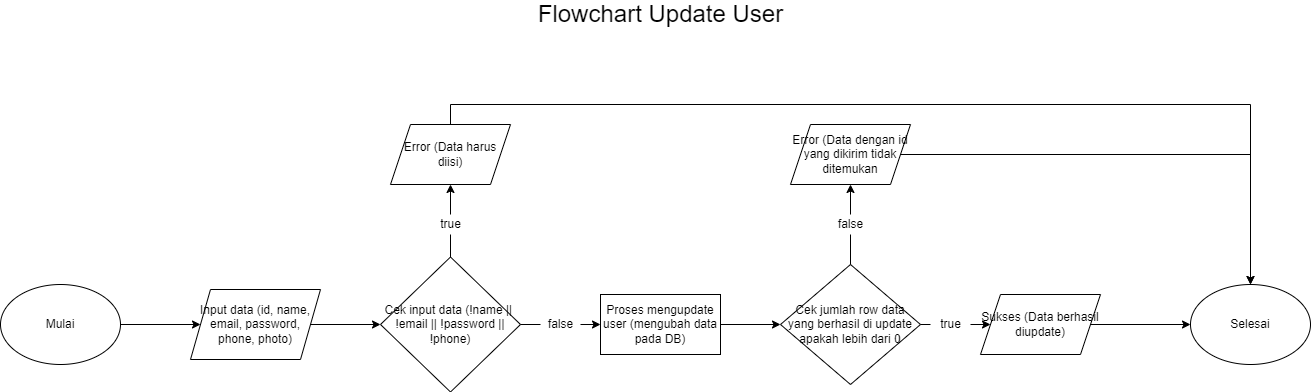

The diagram above was exported from draw.io. Its source (the exported page's mxGraphModel, read from the mxfile embedded in the PNG):
<mxGraphModel dx="2496" dy="1250" grid="1" gridSize="10" guides="1" tooltips="1" connect="1" arrows="1" fold="1" page="1" pageScale="1" pageWidth="4681" pageHeight="3300" math="0" shadow="0">
  <root>
    <mxCell id="0" />
    <mxCell id="1" parent="0" />
    <mxCell id="JhlnD9ZfCX34fSr_NM5A-3" style="edgeStyle=orthogonalEdgeStyle;rounded=0;orthogonalLoop=1;jettySize=auto;html=1;exitX=1;exitY=0.5;exitDx=0;exitDy=0;entryX=0;entryY=0.5;entryDx=0;entryDy=0;" edge="1" parent="1" source="JhlnD9ZfCX34fSr_NM5A-1" target="JhlnD9ZfCX34fSr_NM5A-2">
      <mxGeometry relative="1" as="geometry" />
    </mxCell>
    <mxCell id="JhlnD9ZfCX34fSr_NM5A-1" value="Mulai" style="ellipse;whiteSpace=wrap;html=1;" vertex="1" parent="1">
      <mxGeometry x="100" y="320" width="120" height="80" as="geometry" />
    </mxCell>
    <mxCell id="JhlnD9ZfCX34fSr_NM5A-5" style="edgeStyle=orthogonalEdgeStyle;rounded=0;orthogonalLoop=1;jettySize=auto;html=1;exitX=1;exitY=0.5;exitDx=0;exitDy=0;entryX=0;entryY=0.5;entryDx=0;entryDy=0;" edge="1" parent="1" source="JhlnD9ZfCX34fSr_NM5A-2" target="JhlnD9ZfCX34fSr_NM5A-4">
      <mxGeometry relative="1" as="geometry" />
    </mxCell>
    <mxCell id="JhlnD9ZfCX34fSr_NM5A-2" value="Input data (id, name, email, password, phone, photo)" style="shape=parallelogram;perimeter=parallelogramPerimeter;whiteSpace=wrap;html=1;fixedSize=1;" vertex="1" parent="1">
      <mxGeometry x="290" y="325" width="130" height="70" as="geometry" />
    </mxCell>
    <mxCell id="JhlnD9ZfCX34fSr_NM5A-7" style="edgeStyle=orthogonalEdgeStyle;rounded=0;orthogonalLoop=1;jettySize=auto;html=1;exitX=0.5;exitY=0;exitDx=0;exitDy=0;entryX=0.5;entryY=1;entryDx=0;entryDy=0;startArrow=none;" edge="1" parent="1" source="JhlnD9ZfCX34fSr_NM5A-10" target="JhlnD9ZfCX34fSr_NM5A-6">
      <mxGeometry relative="1" as="geometry" />
    </mxCell>
    <mxCell id="JhlnD9ZfCX34fSr_NM5A-9" style="edgeStyle=orthogonalEdgeStyle;rounded=0;orthogonalLoop=1;jettySize=auto;html=1;exitX=1;exitY=0.5;exitDx=0;exitDy=0;entryX=0;entryY=0.5;entryDx=0;entryDy=0;startArrow=none;" edge="1" parent="1" source="JhlnD9ZfCX34fSr_NM5A-11" target="JhlnD9ZfCX34fSr_NM5A-8">
      <mxGeometry relative="1" as="geometry" />
    </mxCell>
    <mxCell id="JhlnD9ZfCX34fSr_NM5A-4" value="Cek input data (!name ||&amp;nbsp; !email || !password || !phone)" style="rhombus;whiteSpace=wrap;html=1;" vertex="1" parent="1">
      <mxGeometry x="480" y="292.5" width="140" height="135" as="geometry" />
    </mxCell>
    <mxCell id="JhlnD9ZfCX34fSr_NM5A-29" style="edgeStyle=orthogonalEdgeStyle;rounded=0;orthogonalLoop=1;jettySize=auto;html=1;exitX=0.5;exitY=0;exitDx=0;exitDy=0;entryX=0.5;entryY=0;entryDx=0;entryDy=0;" edge="1" parent="1" source="JhlnD9ZfCX34fSr_NM5A-6" target="JhlnD9ZfCX34fSr_NM5A-26">
      <mxGeometry relative="1" as="geometry" />
    </mxCell>
    <mxCell id="JhlnD9ZfCX34fSr_NM5A-6" value="Error (Data harus diisi)" style="shape=parallelogram;perimeter=parallelogramPerimeter;whiteSpace=wrap;html=1;fixedSize=1;" vertex="1" parent="1">
      <mxGeometry x="490" y="160" width="120" height="60" as="geometry" />
    </mxCell>
    <mxCell id="JhlnD9ZfCX34fSr_NM5A-15" style="edgeStyle=orthogonalEdgeStyle;rounded=0;orthogonalLoop=1;jettySize=auto;html=1;exitX=1;exitY=0.5;exitDx=0;exitDy=0;entryX=0;entryY=0.5;entryDx=0;entryDy=0;" edge="1" parent="1" source="JhlnD9ZfCX34fSr_NM5A-8" target="JhlnD9ZfCX34fSr_NM5A-14">
      <mxGeometry relative="1" as="geometry" />
    </mxCell>
    <mxCell id="JhlnD9ZfCX34fSr_NM5A-8" value="Proses mengupdate user (mengubah data pada DB)" style="rounded=0;whiteSpace=wrap;html=1;" vertex="1" parent="1">
      <mxGeometry x="700" y="330" width="120" height="60" as="geometry" />
    </mxCell>
    <mxCell id="JhlnD9ZfCX34fSr_NM5A-10" value="true" style="text;html=1;align=center;verticalAlign=middle;resizable=0;points=[];autosize=1;strokeColor=none;fillColor=none;" vertex="1" parent="1">
      <mxGeometry x="530" y="250" width="40" height="20" as="geometry" />
    </mxCell>
    <mxCell id="JhlnD9ZfCX34fSr_NM5A-12" value="" style="edgeStyle=orthogonalEdgeStyle;rounded=0;orthogonalLoop=1;jettySize=auto;html=1;exitX=0.5;exitY=0;exitDx=0;exitDy=0;entryX=0.5;entryY=1;entryDx=0;entryDy=0;endArrow=none;" edge="1" parent="1" source="JhlnD9ZfCX34fSr_NM5A-4" target="JhlnD9ZfCX34fSr_NM5A-10">
      <mxGeometry relative="1" as="geometry">
        <mxPoint x="550" y="292.5" as="sourcePoint" />
        <mxPoint x="550" y="220" as="targetPoint" />
      </mxGeometry>
    </mxCell>
    <mxCell id="JhlnD9ZfCX34fSr_NM5A-11" value="false" style="text;html=1;align=center;verticalAlign=middle;resizable=0;points=[];autosize=1;strokeColor=none;fillColor=none;" vertex="1" parent="1">
      <mxGeometry x="640" y="350" width="40" height="20" as="geometry" />
    </mxCell>
    <mxCell id="JhlnD9ZfCX34fSr_NM5A-13" value="" style="edgeStyle=orthogonalEdgeStyle;rounded=0;orthogonalLoop=1;jettySize=auto;html=1;exitX=1;exitY=0.5;exitDx=0;exitDy=0;entryX=0;entryY=0.5;entryDx=0;entryDy=0;endArrow=none;" edge="1" parent="1" source="JhlnD9ZfCX34fSr_NM5A-4" target="JhlnD9ZfCX34fSr_NM5A-11">
      <mxGeometry relative="1" as="geometry">
        <mxPoint x="620" y="360" as="sourcePoint" />
        <mxPoint x="700" y="360" as="targetPoint" />
      </mxGeometry>
    </mxCell>
    <mxCell id="JhlnD9ZfCX34fSr_NM5A-19" style="edgeStyle=orthogonalEdgeStyle;rounded=0;orthogonalLoop=1;jettySize=auto;html=1;exitX=0.5;exitY=0;exitDx=0;exitDy=0;entryX=0.5;entryY=1;entryDx=0;entryDy=0;startArrow=none;" edge="1" parent="1" source="JhlnD9ZfCX34fSr_NM5A-22" target="JhlnD9ZfCX34fSr_NM5A-18">
      <mxGeometry relative="1" as="geometry" />
    </mxCell>
    <mxCell id="JhlnD9ZfCX34fSr_NM5A-20" style="edgeStyle=orthogonalEdgeStyle;rounded=0;orthogonalLoop=1;jettySize=auto;html=1;exitX=1;exitY=0.5;exitDx=0;exitDy=0;entryX=0;entryY=0.5;entryDx=0;entryDy=0;startArrow=none;" edge="1" parent="1" source="JhlnD9ZfCX34fSr_NM5A-21" target="JhlnD9ZfCX34fSr_NM5A-17">
      <mxGeometry relative="1" as="geometry" />
    </mxCell>
    <mxCell id="JhlnD9ZfCX34fSr_NM5A-14" value="Cek jumlah row data yang berhasil di update apakah lebih dari 0" style="rhombus;whiteSpace=wrap;html=1;" vertex="1" parent="1">
      <mxGeometry x="880" y="300" width="140" height="120" as="geometry" />
    </mxCell>
    <mxCell id="JhlnD9ZfCX34fSr_NM5A-27" style="edgeStyle=orthogonalEdgeStyle;rounded=0;orthogonalLoop=1;jettySize=auto;html=1;exitX=1;exitY=0.5;exitDx=0;exitDy=0;entryX=0;entryY=0.5;entryDx=0;entryDy=0;" edge="1" parent="1" source="JhlnD9ZfCX34fSr_NM5A-17" target="JhlnD9ZfCX34fSr_NM5A-26">
      <mxGeometry relative="1" as="geometry" />
    </mxCell>
    <mxCell id="JhlnD9ZfCX34fSr_NM5A-17" value="Sukses (Data berhasil diupdate)" style="shape=parallelogram;perimeter=parallelogramPerimeter;whiteSpace=wrap;html=1;fixedSize=1;" vertex="1" parent="1">
      <mxGeometry x="1080" y="330" width="120" height="60" as="geometry" />
    </mxCell>
    <mxCell id="JhlnD9ZfCX34fSr_NM5A-28" style="edgeStyle=orthogonalEdgeStyle;rounded=0;orthogonalLoop=1;jettySize=auto;html=1;exitX=1;exitY=0.5;exitDx=0;exitDy=0;entryX=0.5;entryY=0;entryDx=0;entryDy=0;" edge="1" parent="1" source="JhlnD9ZfCX34fSr_NM5A-18" target="JhlnD9ZfCX34fSr_NM5A-26">
      <mxGeometry relative="1" as="geometry" />
    </mxCell>
    <mxCell id="JhlnD9ZfCX34fSr_NM5A-18" value="Error (Data dengan id yang dikirim tidak ditemukan" style="shape=parallelogram;perimeter=parallelogramPerimeter;whiteSpace=wrap;html=1;fixedSize=1;" vertex="1" parent="1">
      <mxGeometry x="890" y="160" width="120" height="60" as="geometry" />
    </mxCell>
    <mxCell id="JhlnD9ZfCX34fSr_NM5A-21" value="true" style="text;html=1;align=center;verticalAlign=middle;resizable=0;points=[];autosize=1;strokeColor=none;fillColor=none;" vertex="1" parent="1">
      <mxGeometry x="1030" y="350" width="40" height="20" as="geometry" />
    </mxCell>
    <mxCell id="JhlnD9ZfCX34fSr_NM5A-23" value="" style="edgeStyle=orthogonalEdgeStyle;rounded=0;orthogonalLoop=1;jettySize=auto;html=1;exitX=1;exitY=0.5;exitDx=0;exitDy=0;entryX=0;entryY=0.5;entryDx=0;entryDy=0;endArrow=none;" edge="1" parent="1" source="JhlnD9ZfCX34fSr_NM5A-14" target="JhlnD9ZfCX34fSr_NM5A-21">
      <mxGeometry relative="1" as="geometry">
        <mxPoint x="1020" y="360" as="sourcePoint" />
        <mxPoint x="1090" y="360" as="targetPoint" />
      </mxGeometry>
    </mxCell>
    <mxCell id="JhlnD9ZfCX34fSr_NM5A-22" value="false" style="text;html=1;align=center;verticalAlign=middle;resizable=0;points=[];autosize=1;strokeColor=none;fillColor=none;" vertex="1" parent="1">
      <mxGeometry x="930" y="250" width="40" height="20" as="geometry" />
    </mxCell>
    <mxCell id="JhlnD9ZfCX34fSr_NM5A-24" value="" style="edgeStyle=orthogonalEdgeStyle;rounded=0;orthogonalLoop=1;jettySize=auto;html=1;exitX=0.5;exitY=0;exitDx=0;exitDy=0;entryX=0.5;entryY=1;entryDx=0;entryDy=0;endArrow=none;" edge="1" parent="1" source="JhlnD9ZfCX34fSr_NM5A-14" target="JhlnD9ZfCX34fSr_NM5A-22">
      <mxGeometry relative="1" as="geometry">
        <mxPoint x="950" y="300" as="sourcePoint" />
        <mxPoint x="950" y="220" as="targetPoint" />
      </mxGeometry>
    </mxCell>
    <mxCell id="JhlnD9ZfCX34fSr_NM5A-26" value="Selesai" style="ellipse;whiteSpace=wrap;html=1;" vertex="1" parent="1">
      <mxGeometry x="1290" y="320" width="120" height="80" as="geometry" />
    </mxCell>
    <mxCell id="JhlnD9ZfCX34fSr_NM5A-30" value="&lt;font style=&quot;font-size: 24px&quot;&gt;Flowchart Update User&lt;/font&gt;" style="text;html=1;align=center;verticalAlign=middle;resizable=0;points=[];autosize=1;strokeColor=none;fillColor=none;" vertex="1" parent="1">
      <mxGeometry x="630" y="40" width="260" height="20" as="geometry" />
    </mxCell>
  </root>
</mxGraphModel>